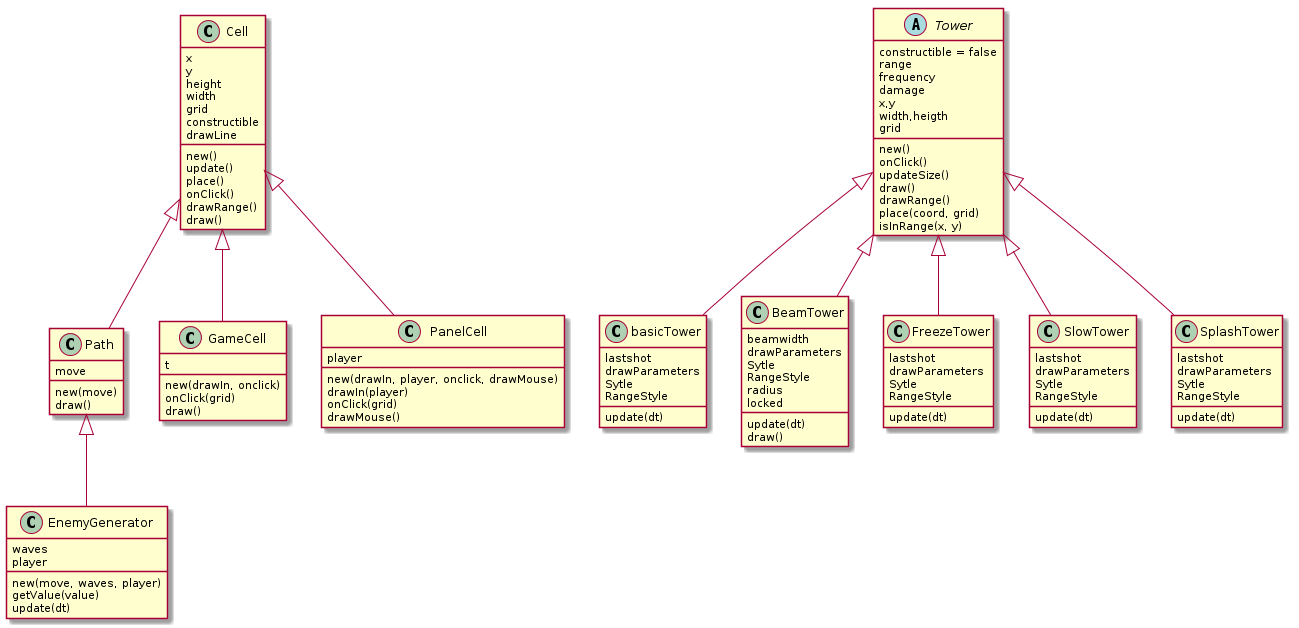

The diagram above was rendered by PlantUML. Its source (embedded in the PNG):
@startuml

class Cell {
	x
	y
	height
	width
	grid
	constructible
	drawLine
	new()
	update()
	place()
	onClick()
	drawRange()
	draw()
}

class GameCell {
	t
	new(drawIn, onclick)
	onClick(grid)
	draw()
}

class PanelCell {
	player
	new(drawIn, player, onclick, drawMouse)
	drawIn(player)
	onClick(grid)
	drawMouse()
}

class Path {
	move
	new(move)
	draw()
}

class EnemyGenerator {
	waves
	player
	new(move, waves, player)
	getValue(value)
	update(dt)
}

Cell <|-- Path
Cell <|-- GameCell
Cell <|-- PanelCell
Path <|-- EnemyGenerator

abstract class Tower { 
	constructible = false
	range
	frequency
	damage
	x,y
	width,heigth
	grid
	new()
	onClick()
	updateSize()
	draw()
	drawRange()
	place(coord, grid)
	isInRange(x, y)
}

class basicTower {
	lastshot
	drawParameters
	Sytle
	RangeStyle
	update(dt)
}
class FreezeTower {
	lastshot
	drawParameters
	Sytle
	RangeStyle
	update(dt)
}
class SlowTower {
	lastshot
	drawParameters
	Sytle
	RangeStyle
	update(dt)
}
class SplashTower {
	lastshot
	drawParameters
	Sytle
	RangeStyle
	update(dt)
}
class BeamTower {
	beamwidth
	drawParameters
	Sytle
	RangeStyle
	radius
	locked
	update(dt)
	draw()
}
Tower <|-- basicTower
Tower <|-- BeamTower
Tower <|-- FreezeTower
Tower <|-- SlowTower
Tower <|-- SplashTower

@enduml